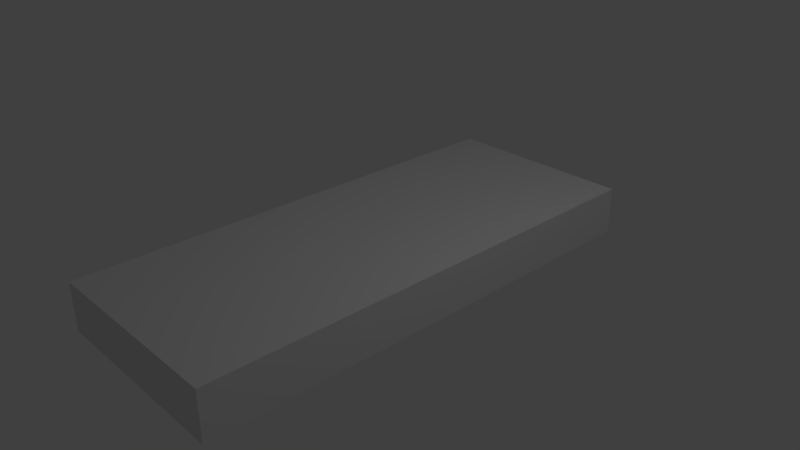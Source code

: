 # Source: Gehweg_gerade.blend  (saved by Blender 2.78.0; exported with 4.5.12 LTS)
import bpy
from mathutils import Matrix  # noqa: F401  (used for matrix-valued properties, if any)

bpy.ops.wm.read_factory_settings(use_empty=True)
scene = bpy.context.scene
scene.name = 'Scene'

# ---- collections
col_collection_1 = bpy.data.collections.new('Collection 1'); scene.collection.children.link(col_collection_1)

# ---- materials (node trees are filled in below, after node groups)
mat_gehweg = bpy.data.materials.new('gehweg')
mat_gehweg.alpha_threshold = 0.0
mat_gehweg.use_transparent_shadow = False
mat_gehweg.roughness = 0.5
mat_gehweg.line_color = (0.0, 0.0, 0.0, 1.0)

# ---- material node trees

# ---- world
world_world = bpy.data.worlds.new('World'); scene.world = world_world
world_world.color = (0.05088, 0.05088, 0.05088)
world_world.use_sun_shadow = False
world_world.sun_shadow_jitter_overblur = 0.0
world_world.cycles.sampling_method = 'MANUAL'

# ---- cameras
cam_camera = bpy.data.cameras.new('Camera')
cam_camera.clip_end = 100.0
cam_camera.lens = 35.0
cam_camera.sensor_width = 32.0
cam_camera.sensor_height = 18.0
cam_camera.ortho_scale = 7.314
cam_camera.dof.focus_distance = 0.0
cam_camera.dof.aperture_fstop = 128.0

# ---- lights
light_lamp = bpy.data.lights.new('Lamp', 'POINT')
light_lamp.transmission_factor = 0.0
light_lamp.cutoff_distance = 30.0
light_lamp.energy = 100.0
light_lamp.shadow_buffer_clip_start = 1.001
light_lamp.shadow_soft_size = 0.1
light_lamp.shadow_maximum_resolution = 0.006
light_lamp.use_absolute_resolution = True

# ---- meshes
me_cube_002 = bpy.data.meshes.new('Cube.002')
me_cube_002.from_pydata([(-0.5743, -1.0, -1.0), (-0.5743, 1.0, -1.0), (-0.5743, -1.0, 1.0), (-0.5743, 1.0, 1.0), (0.5743, 1.0, -1.0), (0.5743, -1.0, -1.0), (0.5743, 1.0, 1.0), (0.5743, -1.0, 1.0)], [], [(4, 5, 0, 1), (6, 3, 2, 7), (5, 7, 2, 0), (0, 2, 3, 1), (6, 4, 1, 3), (4, 6, 7, 5)])
_uv = me_cube_002.uv_layers.new(name='UVMap')
_uv.uv.foreach_set('vector', [-3.278, -9.751, -3.279, -4.965, -5.64, -4.965, -5.639, -9.752, -7.39, 10.75, -9.751, 10.75, -9.752, 5.965, -7.391, 5.965, 9.028, -4.965, 9.028, -0.1793, 6.693, -0.1793, 6.693, -4.965, 6.693, -4.965, 6.693, -9.752, 10.75, -9.752, 10.75, -4.965, 2.582, 7.854, 6.693, 7.854, 6.693, 10.6, 2.582, 10.6, -3.278, -9.751, -7.39, 10.75, 9.028, -0.1793, -3.279, -4.965])
_uv.active_render = True
_uv = me_cube_002.uv_layers.new(name='UVMap.1')
_uv.uv.foreach_set('vector', [1.533, 0.5, 1.533, 2.565, 0.5, 2.565, 0.5, 0.5, 2.565, 2.565, 1.533, 2.565, 1.533, 0.5, 2.565, 0.5, 0.5, 0.5, 0.5, 2.565, -0.5325, 2.565, -0.5325, 0.5, 2.031, 0.5, 0.233, 0.5, 0.233, -1.565, 2.031, -1.565, -0.5325, 0.5, -0.5325, 2.565, -1.565, 2.565, -1.565, 0.5, 0.233, 0.5, -1.565, 0.5, -1.565, -1.565, 0.233, -1.565])
me_cube_002.materials.append(mat_gehweg)
me_cube_002.use_remesh_preserve_volume = False
me_cube_002.use_remesh_preserve_attributes = False
me_cube_002.use_mirror_vertex_groups = False
me_cube_002.update()

# ---- objects
ob_cube_001 = bpy.data.objects.new('Cube.001', me_cube_002)
ob_lamp = bpy.data.objects.new('Lamp', light_lamp)
ob_camera = bpy.data.objects.new('Camera', cam_camera)

# ---- transforms, parenting, visibility, modifiers, constraints
ob_cube_001.location = (0.0, 0.0, 0.0)
ob_cube_001.rotation_euler = (0.0, 0.0, -1.575)
ob_cube_001.scale = (5.82, 1.361, 0.3326)
ob_cube_001.lock_rotations_4d = False
ob_cube_001.empty_display_type = 'ARROWS'
ob_cube_001.lineart.crease_threshold = 0.0
ob_lamp.location = (4.076, 1.005, 5.904)
ob_lamp.rotation_euler = (0.6503, 0.05522, 1.866)
ob_lamp.lock_rotations_4d = False
ob_lamp.empty_display_type = 'ARROWS'
ob_lamp.color = (0.0, 0.0, 0.0, 0.0)
ob_lamp.lineart.crease_threshold = 0.0
ob_camera.location = (7.481, -6.508, 5.344)
ob_camera.rotation_euler = (1.109, 0.0, 0.8149)
ob_camera.lock_rotations_4d = False
ob_camera.empty_display_type = 'ARROWS'
ob_camera.color = (0.0, 0.0, 0.0, 0.0)
ob_camera.display_type = 'WIRE'
ob_camera.lineart.crease_threshold = 0.0

# ---- collection membership
col_collection_1.objects.link(ob_cube_001)
col_collection_1.objects.link(ob_lamp)
col_collection_1.objects.link(ob_camera)

# ---- scene / render settings (as saved in the file)
scene.camera = ob_camera
scene.frame_start = 1; scene.frame_end = 250; scene.frame_set(0)
scene.render.engine = 'BLENDER_EEVEE_NEXT'
scene.render.resolution_percentage = 50
scene.render.dither_intensity = 0.0
scene.cycles.use_denoising = False
scene.cycles.samples = 128
scene.cycles.sampling_pattern = 'TABULATED_SOBOL'
scene.cycles.light_sampling_threshold = 0.0
scene.cycles.use_adaptive_sampling = False
scene.cycles.use_light_tree = False
scene.cycles.blur_glossy = 0.0
scene.cycles.sample_clamp_indirect = 0.0
scene.view_settings.view_transform = 'Standard'
bpy.context.view_layer.update()

